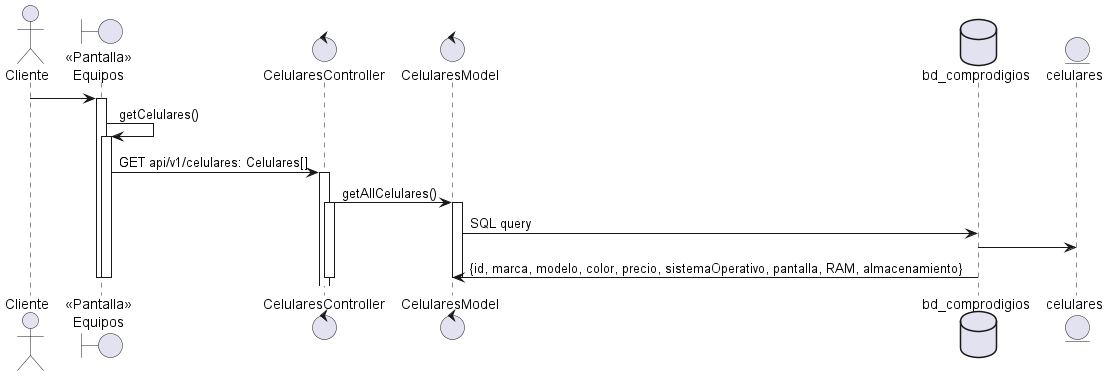

The diagram above was rendered by PlantUML. Its source (embedded in the PNG):
@startuml
actor "Cliente" as actorCliente
boundary "<<Pantalla>>\nEquipos" as boundryPantallaEquipos

actorCliente -> boundryPantallaEquipos
activate boundryPantallaEquipos
   boundryPantallaEquipos -> boundryPantallaEquipos: getCelulares()
    activate boundryPantallaEquipos
        control " CelularesController" as celularesController
            control "CelularesModel" as celularesModel
           boundryPantallaEquipos -> celularesController: GET api/v1/celulares: Celulares[]
            activate celularesController
                celularesController -> celularesModel: getAllCelulares()
                activate celularesController
                    database "bd_comprodigios" as dbComprodigios
                    entity celulares
                    activate celularesModel
                        activate celularesModel
                            celularesModel -> dbComprodigios: SQL query
                            dbComprodigios -> celulares
                            dbComprodigios -> celularesModel: {id, marca, modelo, color, precio, sistemaOperativo, pantalla, RAM, almacenamiento}
                        deactivate

                    deactivate
                deactivate
        deactivate
    deactivate
deactivate
@enduml